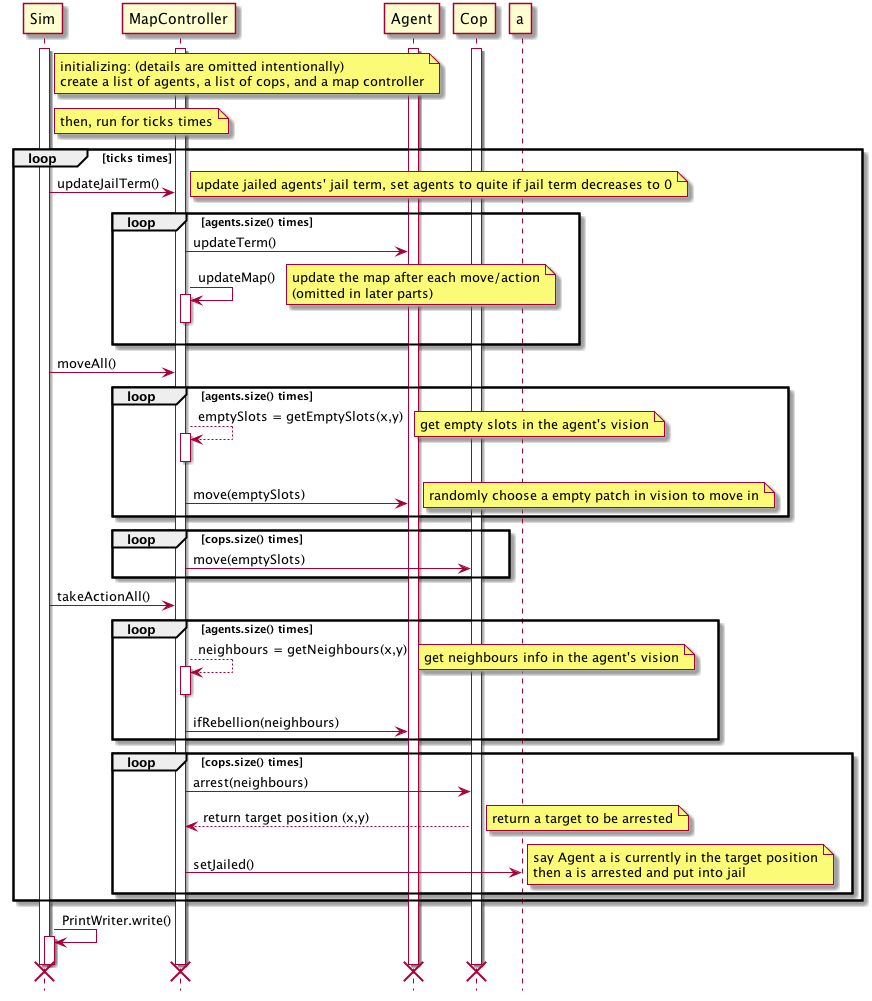

The diagram above was rendered by PlantUML. Its source (embedded in the PNG):
@startuml
hide footbox

note right Sim
    initializing: (details are omitted intentionally)
    create a list of agents, a list of cops, and a map controller
end note
note right Sim: then, run for ticks times

loop ticks times

activate Sim
activate MapController
activate Agent
activate Cop

Sim -> MapController: updateJailTerm()
note right
    update jailed agents' jail term, set agents to quite if jail term decreases to 0
end note
loop agents.size() times
    MapController -> Agent: updateTerm()
    MapController -> MapController: updateMap()
    note right
    update the map after each move/action
    (omitted in later parts)
    end note
    activate MapController
    deactivate MapController
end
Sim -> MapController: moveAll()
loop agents.size() times
    MapController --> MapController: emptySlots = getEmptySlots(x,y)
    note right: get empty slots in the agent's vision

    activate MapController
    deactivate MapController
    MapController -> Agent: move(emptySlots)
    note right: randomly choose a empty patch in vision to move in

end
loop cops.size() times
    MapController -> Cop: move(emptySlots)

end
Sim -> MapController: takeActionAll()
loop agents.size() times
    MapController --> MapController: neighbours = getNeighbours(x,y)
    note right: get neighbours info in the agent's vision
    activate MapController
    deactivate MapController
    MapController -> Agent: ifRebellion(neighbours)

end
loop cops.size() times
    MapController -> Cop: arrest(neighbours)
    Cop --> MapController: return target position (x,y)
    note right: return a target to be arrested
    MapController -> a: setJailed()
    note right
    say Agent a is currently in the target position
    then a is arrested and put into jail
    end note
end

end

Sim -> Sim: PrintWriter.write()
activate Sim
deactivate Sim
destroy Sim
destroy MapController
destroy Agent
destroy Cop


@enduml